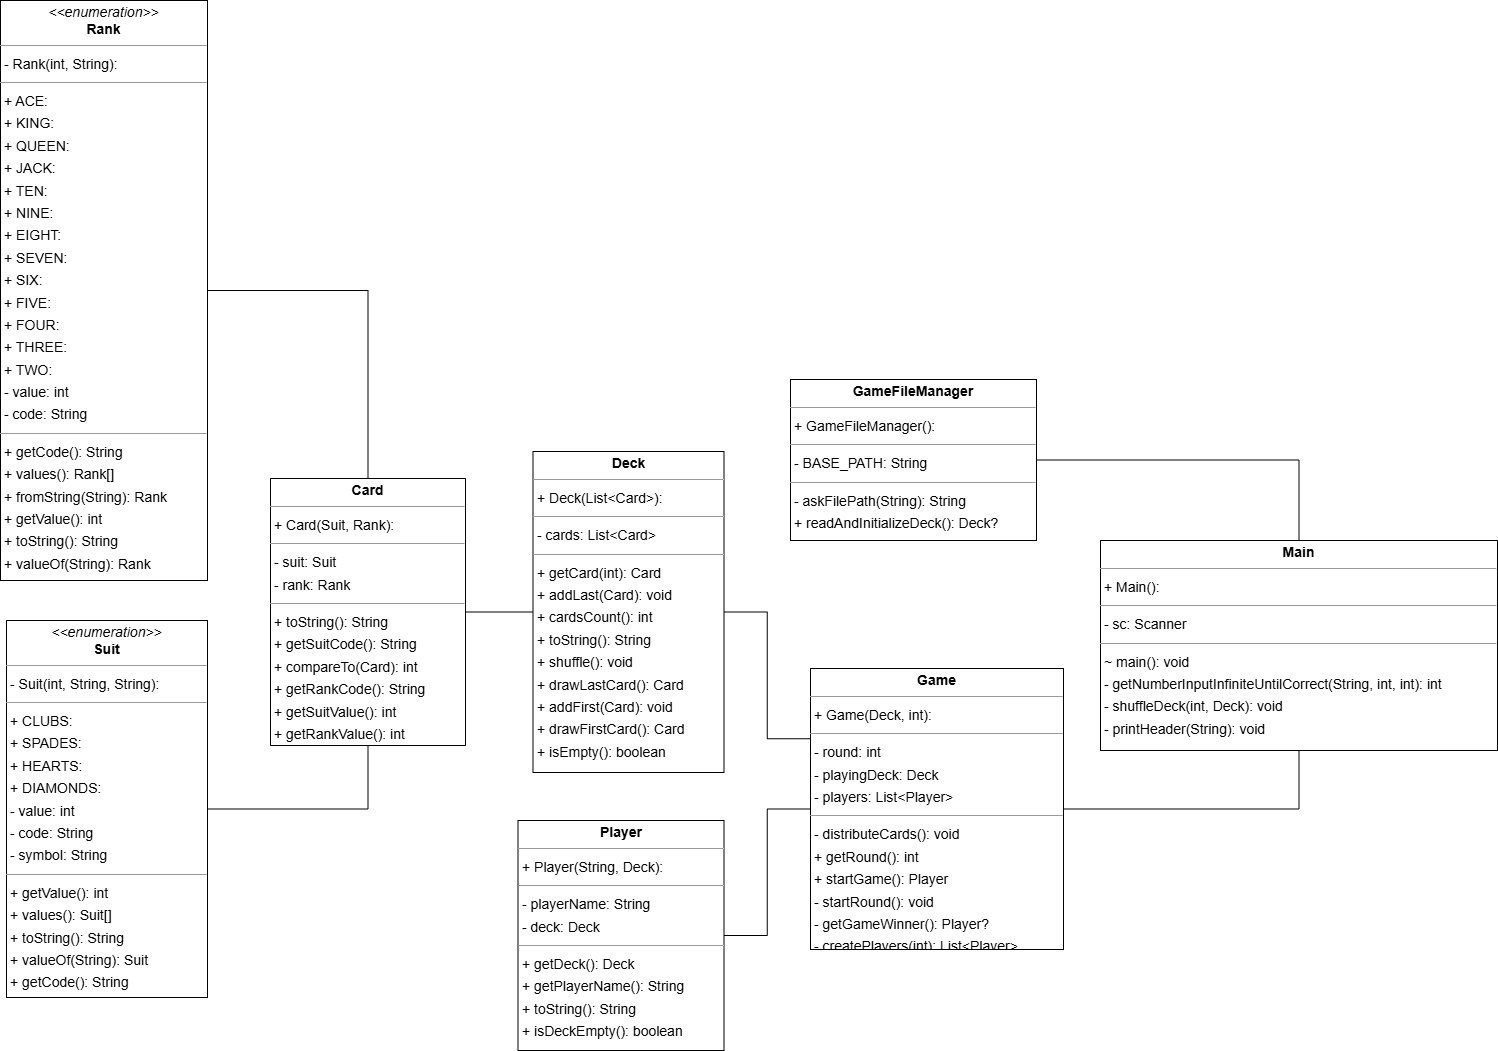

The diagram above was exported from draw.io. Its source (the exported page's mxGraphModel, read from the mxfile embedded in the PNG):
<mxGraphModel dx="2550" dy="1193" grid="1" gridSize="10" guides="1" tooltips="1" connect="1" arrows="1" fold="1" page="0" pageScale="1" pageWidth="850" pageHeight="1100" background="none" math="0" shadow="0">
  <root>
    <mxCell id="0" />
    <mxCell id="1" parent="0" />
    <mxCell id="R_kUT9t5LVR_Q_OdznPv-3" edge="1" parent="1" source="node1" style="edgeStyle=orthogonalEdgeStyle;rounded=0;orthogonalLoop=1;jettySize=auto;html=1;entryX=0;entryY=0.5;entryDx=0;entryDy=0;endArrow=none;endFill=0;" target="node5">
      <mxGeometry relative="1" as="geometry" />
    </mxCell>
    <mxCell id="node1" parent="1" style="verticalAlign=top;align=left;overflow=fill;fontSize=14;fontFamily=Helvetica;html=1;rounded=0;shadow=0;comic=0;labelBackgroundColor=none;strokeWidth=1;" value="&lt;p style=&quot;margin:0px;margin-top:4px;text-align:center;&quot;&gt;&lt;b&gt;Card&lt;/b&gt;&lt;/p&gt;&lt;hr size=&quot;1&quot;/&gt;&lt;p style=&quot;margin:0 0 0 4px;line-height:1.6;&quot;&gt;+ Card(Suit, Rank): &lt;/p&gt;&lt;hr size=&quot;1&quot;/&gt;&lt;p style=&quot;margin:0 0 0 4px;line-height:1.6;&quot;&gt;- suit: Suit&lt;br/&gt;- rank: Rank&lt;/p&gt;&lt;hr size=&quot;1&quot;/&gt;&lt;p style=&quot;margin:0 0 0 4px;line-height:1.6;&quot;&gt;+ toString(): String&lt;br/&gt;+ getSuitCode(): String&lt;br/&gt;+ compareTo(Card): int&lt;br/&gt;+ getRankCode(): String&lt;br/&gt;+ getSuitValue(): int&lt;br/&gt;+ getRankValue(): int&lt;/p&gt;" vertex="1">
      <mxGeometry height="267" width="195" x="-100" y="558" as="geometry" />
    </mxCell>
    <mxCell id="R_kUT9t5LVR_Q_OdznPv-5" edge="1" parent="1" source="node5" style="edgeStyle=orthogonalEdgeStyle;rounded=0;orthogonalLoop=1;jettySize=auto;html=1;entryX=0;entryY=0.25;entryDx=0;entryDy=0;endArrow=none;endFill=0;" target="node0">
      <mxGeometry relative="1" as="geometry" />
    </mxCell>
    <mxCell id="node5" parent="1" style="verticalAlign=top;align=left;overflow=fill;fontSize=14;fontFamily=Helvetica;html=1;rounded=0;shadow=0;comic=0;labelBackgroundColor=none;strokeWidth=1;" value="&lt;p style=&quot;margin:0px;margin-top:4px;text-align:center;&quot;&gt;&lt;b&gt;Deck&lt;/b&gt;&lt;/p&gt;&lt;hr size=&quot;1&quot;/&gt;&lt;p style=&quot;margin:0 0 0 4px;line-height:1.6;&quot;&gt;+ Deck(List&amp;lt;Card&amp;gt;): &lt;/p&gt;&lt;hr size=&quot;1&quot;/&gt;&lt;p style=&quot;margin:0 0 0 4px;line-height:1.6;&quot;&gt;- cards: List&amp;lt;Card&amp;gt;&lt;/p&gt;&lt;hr size=&quot;1&quot;/&gt;&lt;p style=&quot;margin:0 0 0 4px;line-height:1.6;&quot;&gt;+ getCard(int): Card&lt;br/&gt;+ addLast(Card): void&lt;br/&gt;+ cardsCount(): int&lt;br/&gt;+ toString(): String&lt;br/&gt;+ shuffle(): void&lt;br/&gt;+ drawLastCard(): Card&lt;br/&gt;+ addFirst(Card): void&lt;br/&gt;+ drawFirstCard(): Card&lt;br/&gt;+ isEmpty(): boolean&lt;/p&gt;" vertex="1">
      <mxGeometry height="321" width="191" x="162.5" y="531" as="geometry" />
    </mxCell>
    <mxCell id="R_kUT9t5LVR_Q_OdznPv-7" edge="1" parent="1" source="node0" style="edgeStyle=orthogonalEdgeStyle;rounded=0;orthogonalLoop=1;jettySize=auto;html=1;entryX=0.5;entryY=1;entryDx=0;entryDy=0;endArrow=none;endFill=0;" target="node6">
      <mxGeometry relative="1" as="geometry" />
    </mxCell>
    <mxCell id="node0" parent="1" style="verticalAlign=top;align=left;overflow=fill;fontSize=14;fontFamily=Helvetica;html=1;rounded=0;shadow=0;comic=0;labelBackgroundColor=none;strokeWidth=1;" value="&lt;p style=&quot;margin:0px;margin-top:4px;text-align:center;&quot;&gt;&lt;b&gt;Game&lt;/b&gt;&lt;/p&gt;&lt;hr size=&quot;1&quot;/&gt;&lt;p style=&quot;margin:0 0 0 4px;line-height:1.6;&quot;&gt;+ Game(Deck, int): &lt;/p&gt;&lt;hr size=&quot;1&quot;/&gt;&lt;p style=&quot;margin:0 0 0 4px;line-height:1.6;&quot;&gt;- round: int&lt;br/&gt;- playingDeck: Deck&lt;br/&gt;- players: List&amp;lt;Player&amp;gt;&lt;/p&gt;&lt;hr size=&quot;1&quot;/&gt;&lt;p style=&quot;margin:0 0 0 4px;line-height:1.6;&quot;&gt;- distributeCards(): void&lt;br/&gt;+ getRound(): int&lt;br/&gt;+ startGame(): Player&lt;br/&gt;- startRound(): void&lt;br/&gt;- getGameWinner(): Player?&lt;br/&gt;- createPlayers(int): List&amp;lt;Player&amp;gt;&lt;/p&gt;" vertex="1">
      <mxGeometry height="281" width="253" x="440" y="748" as="geometry" />
    </mxCell>
    <mxCell id="R_kUT9t5LVR_Q_OdznPv-6" edge="1" parent="1" source="node7" style="edgeStyle=orthogonalEdgeStyle;rounded=0;orthogonalLoop=1;jettySize=auto;html=1;entryX=0.5;entryY=0;entryDx=0;entryDy=0;endArrow=none;endFill=0;" target="node6">
      <mxGeometry relative="1" as="geometry" />
    </mxCell>
    <mxCell id="node7" parent="1" style="verticalAlign=top;align=left;overflow=fill;fontSize=14;fontFamily=Helvetica;html=1;rounded=0;shadow=0;comic=0;labelBackgroundColor=none;strokeWidth=1;" value="&lt;p style=&quot;margin:0px;margin-top:4px;text-align:center;&quot;&gt;&lt;b&gt;GameFileManager&lt;/b&gt;&lt;/p&gt;&lt;hr size=&quot;1&quot;/&gt;&lt;p style=&quot;margin:0 0 0 4px;line-height:1.6;&quot;&gt;+ GameFileManager(): &lt;/p&gt;&lt;hr size=&quot;1&quot;/&gt;&lt;p style=&quot;margin:0 0 0 4px;line-height:1.6;&quot;&gt;- BASE_PATH: String&lt;/p&gt;&lt;hr size=&quot;1&quot;/&gt;&lt;p style=&quot;margin:0 0 0 4px;line-height:1.6;&quot;&gt;- askFilePath(String): String&lt;br/&gt;+ readAndInitializeDeck(): Deck?&lt;br/&gt;+ saveDeckToFile(Deck): void&lt;/p&gt;" vertex="1">
      <mxGeometry height="161" width="246" x="420" y="459" as="geometry" />
    </mxCell>
    <mxCell id="node6" parent="1" style="verticalAlign=top;align=left;overflow=fill;fontSize=14;fontFamily=Helvetica;html=1;rounded=0;shadow=0;comic=0;labelBackgroundColor=none;strokeWidth=1;" value="&lt;p style=&quot;margin:0px;margin-top:4px;text-align:center;&quot;&gt;&lt;b&gt;Main&lt;/b&gt;&lt;/p&gt;&lt;hr size=&quot;1&quot;/&gt;&lt;p style=&quot;margin:0 0 0 4px;line-height:1.6;&quot;&gt;+ Main(): &lt;/p&gt;&lt;hr size=&quot;1&quot;/&gt;&lt;p style=&quot;margin:0 0 0 4px;line-height:1.6;&quot;&gt;- sc: Scanner&lt;/p&gt;&lt;hr size=&quot;1&quot;/&gt;&lt;p style=&quot;margin:0 0 0 4px;line-height:1.6;&quot;&gt;~ main(): void&lt;br/&gt;- getNumberInputInfiniteUntilCorrect(String, int, int): int&lt;br/&gt;- shuffleDeck(int, Deck): void&lt;br/&gt;- printHeader(String): void&lt;/p&gt;" vertex="1">
      <mxGeometry height="210" width="397" x="730" y="620" as="geometry" />
    </mxCell>
    <mxCell id="R_kUT9t5LVR_Q_OdznPv-4" edge="1" parent="1" source="node3" style="edgeStyle=orthogonalEdgeStyle;rounded=0;orthogonalLoop=1;jettySize=auto;html=1;entryX=0;entryY=0.5;entryDx=0;entryDy=0;endArrow=none;endFill=0;" target="node0">
      <mxGeometry relative="1" as="geometry" />
    </mxCell>
    <mxCell id="node3" parent="1" style="verticalAlign=top;align=left;overflow=fill;fontSize=14;fontFamily=Helvetica;html=1;rounded=0;shadow=0;comic=0;labelBackgroundColor=none;strokeWidth=1;" value="&lt;p style=&quot;margin:0px;margin-top:4px;text-align:center;&quot;&gt;&lt;b&gt;Player&lt;/b&gt;&lt;/p&gt;&lt;hr size=&quot;1&quot;/&gt;&lt;p style=&quot;margin:0 0 0 4px;line-height:1.6;&quot;&gt;+ Player(String, Deck): &lt;/p&gt;&lt;hr size=&quot;1&quot;/&gt;&lt;p style=&quot;margin:0 0 0 4px;line-height:1.6;&quot;&gt;- playerName: String&lt;br/&gt;- deck: Deck&lt;/p&gt;&lt;hr size=&quot;1&quot;/&gt;&lt;p style=&quot;margin:0 0 0 4px;line-height:1.6;&quot;&gt;+ getDeck(): Deck&lt;br/&gt;+ getPlayerName(): String&lt;br/&gt;+ toString(): String&lt;br/&gt;+ isDeckEmpty(): boolean&lt;/p&gt;" vertex="1">
      <mxGeometry height="230" width="206" x="147.5" y="900" as="geometry" />
    </mxCell>
    <mxCell id="R_kUT9t5LVR_Q_OdznPv-1" edge="1" parent="1" source="node2" style="edgeStyle=orthogonalEdgeStyle;rounded=0;orthogonalLoop=1;jettySize=auto;html=1;entryX=0.5;entryY=0;entryDx=0;entryDy=0;endArrow=none;endFill=0;" target="node1">
      <mxGeometry relative="1" as="geometry" />
    </mxCell>
    <mxCell id="node2" parent="1" style="verticalAlign=top;align=left;overflow=fill;fontSize=14;fontFamily=Helvetica;html=1;rounded=0;shadow=0;comic=0;labelBackgroundColor=none;strokeWidth=1;" value="&lt;p style=&quot;margin:0px;margin-top:4px;text-align:center;&quot;&gt;&lt;i&gt;&amp;lt;&amp;lt;enumeration&amp;gt;&amp;gt;&lt;/i&gt;&lt;br&gt;&lt;b&gt;Rank&lt;/b&gt;&lt;/p&gt;&lt;hr size=&quot;1&quot;&gt;&lt;p style=&quot;margin:0 0 0 4px;line-height:1.6;&quot;&gt;- Rank(int, String): &lt;/p&gt;&lt;hr size=&quot;1&quot;&gt;&lt;p style=&quot;margin:0 0 0 4px;line-height:1.6;&quot;&gt;+ ACE:&lt;/p&gt;&lt;p style=&quot;margin:0 0 0 4px;line-height:1.6;&quot;&gt;+ KING:&lt;/p&gt;&lt;p style=&quot;margin:0 0 0 4px;line-height:1.6;&quot;&gt;+ QUEEN:&lt;/p&gt;&lt;p style=&quot;margin:0 0 0 4px;line-height:1.6;&quot;&gt;+ JACK:&lt;/p&gt;&lt;p style=&quot;margin:0 0 0 4px;line-height:1.6;&quot;&gt;&lt;span style=&quot;background-color: transparent; color: light-dark(rgb(0, 0, 0), rgb(255, 255, 255));&quot;&gt;+ TEN:&lt;/span&gt;&amp;nbsp;&lt;/p&gt;&lt;p style=&quot;margin:0 0 0 4px;line-height:1.6;&quot;&gt;&lt;span style=&quot;background-color: transparent; color: light-dark(rgb(0, 0, 0), rgb(255, 255, 255));&quot;&gt;+ NINE:&lt;/span&gt;&amp;nbsp;&lt;/p&gt;&lt;p style=&quot;margin:0 0 0 4px;line-height:1.6;&quot;&gt;&lt;span style=&quot;background-color: transparent; color: light-dark(rgb(0, 0, 0), rgb(255, 255, 255));&quot;&gt;+ EIGHT:&lt;/span&gt;&amp;nbsp;&lt;/p&gt;&lt;p style=&quot;margin:0 0 0 4px;line-height:1.6;&quot;&gt;&lt;span style=&quot;background-color: transparent; color: light-dark(rgb(0, 0, 0), rgb(255, 255, 255));&quot;&gt;+ SEVEN:&lt;/span&gt;&amp;nbsp; &lt;br&gt;+ SIX: &lt;br&gt;+ FIVE:&lt;br&gt;+ FOUR:&lt;br&gt;+ THREE:&lt;br&gt;+ TWO: &lt;br&gt;- value: int&lt;br&gt;- code: String&lt;/p&gt;&lt;hr size=&quot;1&quot;&gt;&lt;p style=&quot;margin:0 0 0 4px;line-height:1.6;&quot;&gt;+ getCode(): String&lt;br&gt;+ values(): Rank[]&lt;br&gt;+ fromString(String): Rank&lt;br&gt;+ getValue(): int&lt;br&gt;+ toString(): String&lt;br&gt;+ valueOf(String): Rank&lt;/p&gt;" vertex="1">
      <mxGeometry height="580" width="207" x="-370" y="80" as="geometry" />
    </mxCell>
    <mxCell id="R_kUT9t5LVR_Q_OdznPv-2" edge="1" parent="1" source="node4" style="edgeStyle=orthogonalEdgeStyle;rounded=0;orthogonalLoop=1;jettySize=auto;html=1;entryX=0.5;entryY=1;entryDx=0;entryDy=0;endArrow=none;endFill=0;" target="node1">
      <mxGeometry relative="1" as="geometry" />
    </mxCell>
    <mxCell id="node4" parent="1" style="verticalAlign=top;align=left;overflow=fill;fontSize=14;fontFamily=Helvetica;html=1;rounded=0;shadow=0;comic=0;labelBackgroundColor=none;strokeWidth=1;" value="&lt;p style=&quot;margin:0px;margin-top:4px;text-align:center;&quot;&gt;&lt;i&gt;&amp;lt;&amp;lt;enumeration&amp;gt;&amp;gt;&lt;/i&gt;&lt;br&gt;&lt;b&gt;Suit&lt;/b&gt;&lt;/p&gt;&lt;hr size=&quot;1&quot;&gt;&lt;p style=&quot;margin:0 0 0 4px;line-height:1.6;&quot;&gt;- Suit(int, String, String): &lt;/p&gt;&lt;hr size=&quot;1&quot;&gt;&lt;p style=&quot;margin:0 0 0 4px;line-height:1.6;&quot;&gt;+ CLUBS: &lt;br&gt;+ SPADES:&lt;br&gt;+ HEARTS: &lt;br&gt;+ DIAMONDS: &lt;br&gt;- value: int&lt;/p&gt;&lt;p style=&quot;margin:0 0 0 4px;line-height:1.6;&quot;&gt;- code: String&lt;br&gt;- symbol: String&lt;/p&gt;&lt;hr size=&quot;1&quot;&gt;&lt;p style=&quot;margin:0 0 0 4px;line-height:1.6;&quot;&gt;+ getValue(): int&lt;br&gt;+ values(): Suit[]&lt;br&gt;+ toString(): String&lt;br&gt;+ valueOf(String): Suit&lt;br&gt;+ getCode(): String&lt;br&gt;+ fromString(String): Suit&lt;/p&gt;" vertex="1">
      <mxGeometry height="377" width="201" x="-364" y="700" as="geometry" />
    </mxCell>
  </root>
</mxGraphModel>